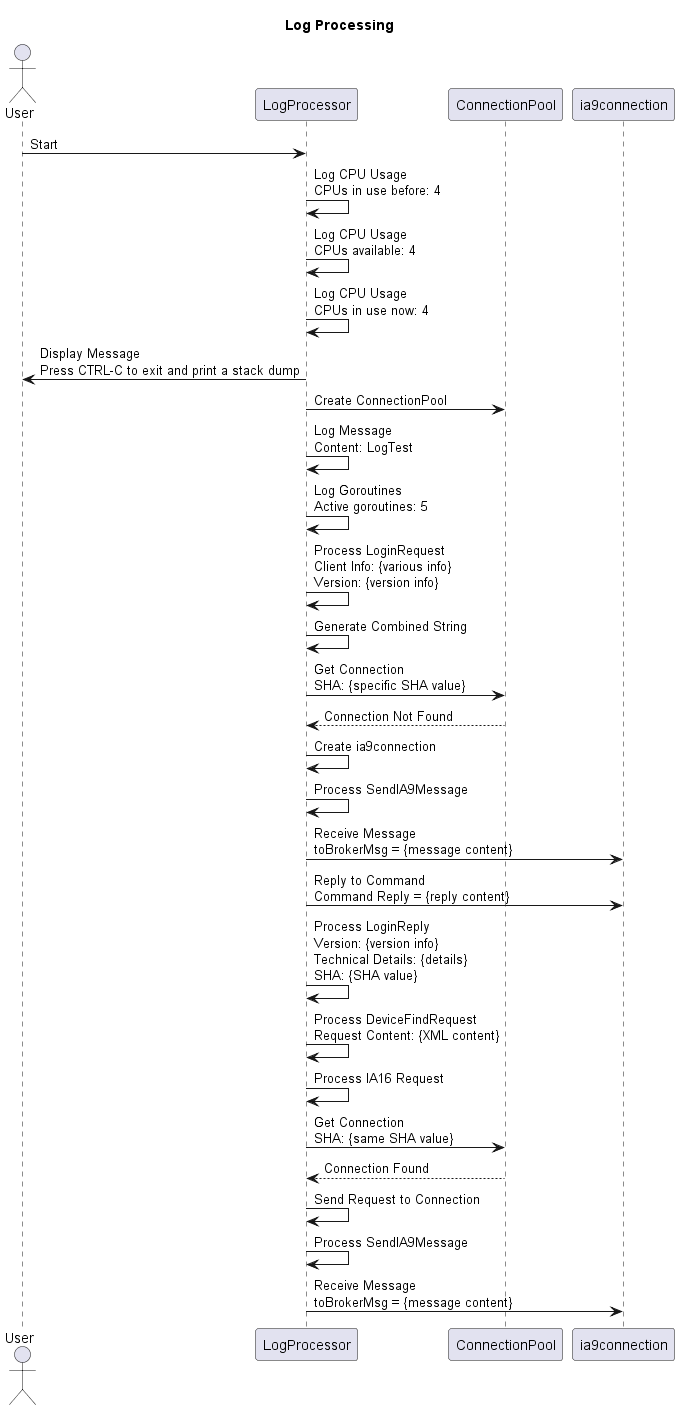

The diagram above was rendered by PlantUML. Its source (embedded in the PNG):
@startuml
title Log Processing

actor User

User -> LogProcessor: Start
LogProcessor -> LogProcessor: Log CPU Usage\nCPUs in use before: 4
LogProcessor -> LogProcessor: Log CPU Usage\nCPUs available: 4
LogProcessor -> LogProcessor: Log CPU Usage\nCPUs in use now: 4
LogProcessor -> User: Display Message\nPress CTRL-C to exit and print a stack dump

LogProcessor -> ConnectionPool: Create ConnectionPool

LogProcessor -> LogProcessor: Log Message\nContent: LogTest

LogProcessor -> LogProcessor: Log Goroutines\nActive goroutines: 5

LogProcessor -> LogProcessor: Process LoginRequest\nClient Info: {various info}\nVersion: {version info}

LogProcessor -> LogProcessor: Generate Combined String

LogProcessor -> ConnectionPool: Get Connection\nSHA: {specific SHA value}
ConnectionPool --> LogProcessor: Connection Not Found

LogProcessor -> LogProcessor: Create ia9connection

LogProcessor -> LogProcessor: Process SendIA9Message

LogProcessor -> ia9connection: Receive Message\ntoBrokerMsg = {message content}

LogProcessor -> ia9connection: Reply to Command\nCommand Reply = {reply content}

LogProcessor -> LogProcessor: Process LoginReply\nVersion: {version info}\nTechnical Details: {details}\nSHA: {SHA value}

LogProcessor -> LogProcessor: Process DeviceFindRequest\nRequest Content: {XML content}

LogProcessor -> LogProcessor: Process IA16 Request

LogProcessor -> ConnectionPool: Get Connection\nSHA: {same SHA value}
ConnectionPool --> LogProcessor: Connection Found

LogProcessor -> LogProcessor: Send Request to Connection

LogProcessor -> LogProcessor: Process SendIA9Message

LogProcessor -> ia9connection: Receive Message\ntoBrokerMsg = {message content}

@enduml